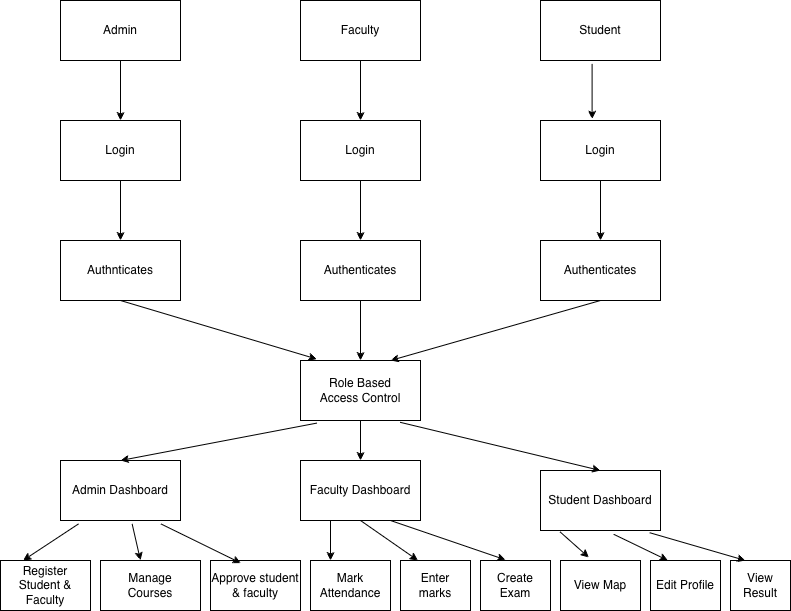

The diagram above was exported from draw.io. Its source (the exported page's mxGraphModel, read from the mxfile embedded in the PNG):
<mxGraphModel dx="1298" dy="801" grid="1" gridSize="10" guides="1" tooltips="1" connect="1" arrows="1" fold="1" page="1" pageScale="1" pageWidth="1100" pageHeight="850" math="0" shadow="0">
  <root>
    <mxCell id="0" />
    <mxCell id="1" parent="0" />
    <mxCell id="-qVXogaAYD-Rm_2Ax8OX-1" parent="1" style="rounded=0;whiteSpace=wrap;html=1;" value="Admin" vertex="1">
      <mxGeometry height="60" width="120" x="80" y="40" as="geometry" />
    </mxCell>
    <mxCell id="-qVXogaAYD-Rm_2Ax8OX-2" parent="1" style="rounded=0;whiteSpace=wrap;html=1;" value="Faculty" vertex="1">
      <mxGeometry height="60" width="120" x="320" y="40" as="geometry" />
    </mxCell>
    <mxCell id="-qVXogaAYD-Rm_2Ax8OX-3" parent="1" style="rounded=0;whiteSpace=wrap;html=1;" value="Student" vertex="1">
      <mxGeometry height="60" width="120" x="560" y="40" as="geometry" />
    </mxCell>
    <mxCell id="-qVXogaAYD-Rm_2Ax8OX-4" parent="1" style="rounded=0;whiteSpace=wrap;html=1;" value="Login" vertex="1">
      <mxGeometry height="60" width="120" x="80" y="160" as="geometry" />
    </mxCell>
    <mxCell id="-qVXogaAYD-Rm_2Ax8OX-5" parent="1" style="rounded=0;whiteSpace=wrap;html=1;" value="Login" vertex="1">
      <mxGeometry height="60" width="120" x="320" y="160" as="geometry" />
    </mxCell>
    <mxCell id="-qVXogaAYD-Rm_2Ax8OX-6" parent="1" style="rounded=0;whiteSpace=wrap;html=1;" value="Login" vertex="1">
      <mxGeometry height="60" width="120" x="560" y="160" as="geometry" />
    </mxCell>
    <mxCell id="-qVXogaAYD-Rm_2Ax8OX-7" parent="1" style="rounded=0;whiteSpace=wrap;html=1;" value="Authnticates" vertex="1">
      <mxGeometry height="60" width="120" x="80" y="280" as="geometry" />
    </mxCell>
    <mxCell id="-qVXogaAYD-Rm_2Ax8OX-8" parent="1" style="rounded=0;whiteSpace=wrap;html=1;" value="Authenticates" vertex="1">
      <mxGeometry height="60" width="120" x="320" y="280" as="geometry" />
    </mxCell>
    <mxCell id="-qVXogaAYD-Rm_2Ax8OX-9" parent="1" style="rounded=0;whiteSpace=wrap;html=1;" value="Authenticates" vertex="1">
      <mxGeometry height="60" width="120" x="560" y="280" as="geometry" />
    </mxCell>
    <mxCell id="-qVXogaAYD-Rm_2Ax8OX-10" edge="1" parent="1" source="-qVXogaAYD-Rm_2Ax8OX-1" style="endArrow=classic;html=1;rounded=0;exitX=0.5;exitY=1;exitDx=0;exitDy=0;entryX=0.5;entryY=0;entryDx=0;entryDy=0;" target="-qVXogaAYD-Rm_2Ax8OX-4" value="">
      <mxGeometry height="50" relative="1" width="50" as="geometry">
        <mxPoint x="130" y="160" as="sourcePoint" />
        <mxPoint x="180" y="110" as="targetPoint" />
      </mxGeometry>
    </mxCell>
    <mxCell id="-qVXogaAYD-Rm_2Ax8OX-11" edge="1" parent="1" source="-qVXogaAYD-Rm_2Ax8OX-2" style="endArrow=classic;html=1;rounded=0;entryX=0.5;entryY=0;entryDx=0;entryDy=0;exitX=0.5;exitY=1;exitDx=0;exitDy=0;" target="-qVXogaAYD-Rm_2Ax8OX-5" value="">
      <mxGeometry height="50" relative="1" width="50" as="geometry">
        <mxPoint x="250" y="170" as="sourcePoint" />
        <mxPoint x="300" y="120" as="targetPoint" />
      </mxGeometry>
    </mxCell>
    <mxCell id="-qVXogaAYD-Rm_2Ax8OX-12" edge="1" parent="1" source="-qVXogaAYD-Rm_2Ax8OX-3" style="endArrow=classic;html=1;rounded=0;exitX=0.43;exitY=1.057;exitDx=0;exitDy=0;exitPerimeter=0;entryX=0.43;entryY=-0.023;entryDx=0;entryDy=0;entryPerimeter=0;" target="-qVXogaAYD-Rm_2Ax8OX-6" value="">
      <mxGeometry height="50" relative="1" width="50" as="geometry">
        <mxPoint x="710" y="140" as="sourcePoint" />
        <mxPoint x="760" y="90" as="targetPoint" />
      </mxGeometry>
    </mxCell>
    <mxCell id="-qVXogaAYD-Rm_2Ax8OX-14" edge="1" parent="1" source="-qVXogaAYD-Rm_2Ax8OX-4" style="endArrow=classic;html=1;rounded=0;exitX=0.5;exitY=1;exitDx=0;exitDy=0;" target="-qVXogaAYD-Rm_2Ax8OX-7" value="">
      <mxGeometry height="50" relative="1" width="50" as="geometry">
        <mxPoint x="210" y="250" as="sourcePoint" />
        <mxPoint x="260" y="200" as="targetPoint" />
      </mxGeometry>
    </mxCell>
    <mxCell id="-qVXogaAYD-Rm_2Ax8OX-15" edge="1" parent="1" source="-qVXogaAYD-Rm_2Ax8OX-5" style="endArrow=classic;html=1;rounded=0;exitX=0.5;exitY=1;exitDx=0;exitDy=0;entryX=0.5;entryY=0;entryDx=0;entryDy=0;" target="-qVXogaAYD-Rm_2Ax8OX-8" value="">
      <mxGeometry height="50" relative="1" width="50" as="geometry">
        <mxPoint x="470" y="250" as="sourcePoint" />
        <mxPoint x="520" y="200" as="targetPoint" />
      </mxGeometry>
    </mxCell>
    <mxCell id="-qVXogaAYD-Rm_2Ax8OX-16" edge="1" parent="1" source="-qVXogaAYD-Rm_2Ax8OX-6" style="endArrow=classic;html=1;rounded=0;exitX=0.5;exitY=1;exitDx=0;exitDy=0;entryX=0.5;entryY=0;entryDx=0;entryDy=0;" target="-qVXogaAYD-Rm_2Ax8OX-9" value="">
      <mxGeometry height="50" relative="1" width="50" as="geometry">
        <mxPoint x="760" y="280" as="sourcePoint" />
        <mxPoint x="810" y="230" as="targetPoint" />
      </mxGeometry>
    </mxCell>
    <mxCell id="-qVXogaAYD-Rm_2Ax8OX-17" parent="1" style="rounded=0;whiteSpace=wrap;html=1;" value="Role Based&lt;div&gt;Access Control&lt;/div&gt;" vertex="1">
      <mxGeometry height="60" width="120" x="320" y="400" as="geometry" />
    </mxCell>
    <mxCell id="-qVXogaAYD-Rm_2Ax8OX-18" edge="1" parent="1" source="-qVXogaAYD-Rm_2Ax8OX-8" style="endArrow=classic;html=1;rounded=0;exitX=0.5;exitY=1;exitDx=0;exitDy=0;entryX=0.5;entryY=0;entryDx=0;entryDy=0;" target="-qVXogaAYD-Rm_2Ax8OX-17" value="">
      <mxGeometry height="50" relative="1" width="50" as="geometry">
        <mxPoint x="510" y="390" as="sourcePoint" />
        <mxPoint x="380" y="390" as="targetPoint" />
      </mxGeometry>
    </mxCell>
    <mxCell id="-qVXogaAYD-Rm_2Ax8OX-19" parent="1" style="rounded=0;whiteSpace=wrap;html=1;" value="Admin Dashboard" vertex="1">
      <mxGeometry height="60" width="120" x="80" y="500" as="geometry" />
    </mxCell>
    <mxCell id="-qVXogaAYD-Rm_2Ax8OX-20" parent="1" style="rounded=0;whiteSpace=wrap;html=1;" value="Faculty Dashboard" vertex="1">
      <mxGeometry height="60" width="120" x="320" y="500" as="geometry" />
    </mxCell>
    <mxCell id="-qVXogaAYD-Rm_2Ax8OX-21" parent="1" style="rounded=0;whiteSpace=wrap;html=1;" value="Student Dashboard" vertex="1">
      <mxGeometry height="60" width="120" x="560" y="510" as="geometry" />
    </mxCell>
    <mxCell id="-qVXogaAYD-Rm_2Ax8OX-22" edge="1" parent="1" source="-qVXogaAYD-Rm_2Ax8OX-17" style="endArrow=classic;html=1;rounded=0;exitX=0.137;exitY=1.043;exitDx=0;exitDy=0;exitPerimeter=0;entryX=0.5;entryY=0;entryDx=0;entryDy=0;" target="-qVXogaAYD-Rm_2Ax8OX-19" value="">
      <mxGeometry height="50" relative="1" width="50" as="geometry">
        <mxPoint x="110" y="470" as="sourcePoint" />
        <mxPoint x="160" y="420" as="targetPoint" />
      </mxGeometry>
    </mxCell>
    <mxCell id="-qVXogaAYD-Rm_2Ax8OX-23" edge="1" parent="1" source="-qVXogaAYD-Rm_2Ax8OX-17" style="endArrow=classic;html=1;rounded=0;exitX=0.83;exitY=1.03;exitDx=0;exitDy=0;exitPerimeter=0;entryX=0.5;entryY=0;entryDx=0;entryDy=0;" target="-qVXogaAYD-Rm_2Ax8OX-21" value="">
      <mxGeometry height="50" relative="1" width="50" as="geometry">
        <mxPoint x="550" y="480" as="sourcePoint" />
        <mxPoint x="600" y="430" as="targetPoint" />
      </mxGeometry>
    </mxCell>
    <mxCell id="-qVXogaAYD-Rm_2Ax8OX-24" edge="1" parent="1" source="-qVXogaAYD-Rm_2Ax8OX-17" style="endArrow=classic;html=1;rounded=0;exitX=0.5;exitY=1;exitDx=0;exitDy=0;entryX=0.5;entryY=0;entryDx=0;entryDy=0;" target="-qVXogaAYD-Rm_2Ax8OX-20" value="">
      <mxGeometry height="50" relative="1" width="50" as="geometry">
        <mxPoint x="250" y="560" as="sourcePoint" />
        <mxPoint x="300" y="510" as="targetPoint" />
      </mxGeometry>
    </mxCell>
    <mxCell id="-qVXogaAYD-Rm_2Ax8OX-25" parent="1" style="rounded=0;whiteSpace=wrap;html=1;" value="Register&lt;div&gt;Student &amp;amp; Faculty&lt;/div&gt;" vertex="1">
      <mxGeometry height="50" width="90" x="20" y="600" as="geometry" />
    </mxCell>
    <mxCell id="-qVXogaAYD-Rm_2Ax8OX-26" parent="1" style="rounded=0;whiteSpace=wrap;html=1;" value="Manage&lt;div&gt;Courses&lt;/div&gt;" vertex="1">
      <mxGeometry height="50" width="100" x="120" y="600" as="geometry" />
    </mxCell>
    <mxCell id="-qVXogaAYD-Rm_2Ax8OX-27" parent="1" style="rounded=0;whiteSpace=wrap;html=1;" value="Approve student &amp;amp; faculty" vertex="1">
      <mxGeometry height="50" width="90" x="230" y="600" as="geometry" />
    </mxCell>
    <mxCell id="-qVXogaAYD-Rm_2Ax8OX-28" parent="1" style="rounded=0;whiteSpace=wrap;html=1;" value="Mark&lt;div&gt;Attendance&lt;/div&gt;" vertex="1">
      <mxGeometry height="50" width="80" x="330" y="600" as="geometry" />
    </mxCell>
    <mxCell id="-qVXogaAYD-Rm_2Ax8OX-29" parent="1" style="rounded=0;whiteSpace=wrap;html=1;" value="Enter&lt;div&gt;marks&lt;/div&gt;" vertex="1">
      <mxGeometry height="50" width="70" x="420" y="600" as="geometry" />
    </mxCell>
    <mxCell id="-qVXogaAYD-Rm_2Ax8OX-31" parent="1" style="rounded=0;whiteSpace=wrap;html=1;" value="Create&lt;div&gt;Exam&lt;/div&gt;" vertex="1">
      <mxGeometry height="50" width="70" x="500" y="600" as="geometry" />
    </mxCell>
    <mxCell id="-qVXogaAYD-Rm_2Ax8OX-32" parent="1" style="rounded=0;whiteSpace=wrap;html=1;" value="View Map" vertex="1">
      <mxGeometry height="50" width="80" x="580" y="600" as="geometry" />
    </mxCell>
    <mxCell id="-qVXogaAYD-Rm_2Ax8OX-33" parent="1" style="rounded=0;whiteSpace=wrap;html=1;" value="Edit Profile" vertex="1">
      <mxGeometry height="50" width="70" x="670" y="600" as="geometry" />
    </mxCell>
    <mxCell id="-qVXogaAYD-Rm_2Ax8OX-34" parent="1" style="rounded=0;whiteSpace=wrap;html=1;" value="View Result" vertex="1">
      <mxGeometry height="50" width="60" x="750" y="600" as="geometry" />
    </mxCell>
    <mxCell id="-qVXogaAYD-Rm_2Ax8OX-35" edge="1" parent="1" source="-qVXogaAYD-Rm_2Ax8OX-19" style="endArrow=classic;html=1;rounded=0;exitX=0.15;exitY=1.057;exitDx=0;exitDy=0;exitPerimeter=0;entryX=0.25;entryY=0;entryDx=0;entryDy=0;" target="-qVXogaAYD-Rm_2Ax8OX-25" value="">
      <mxGeometry height="50" relative="1" width="50" as="geometry">
        <mxPoint x="20" y="560" as="sourcePoint" />
        <mxPoint x="70" y="510" as="targetPoint" />
      </mxGeometry>
    </mxCell>
    <mxCell id="-qVXogaAYD-Rm_2Ax8OX-36" edge="1" parent="1" source="-qVXogaAYD-Rm_2Ax8OX-19" style="endArrow=classic;html=1;rounded=0;exitX=0.597;exitY=1.057;exitDx=0;exitDy=0;exitPerimeter=0;entryX=0.4;entryY=0;entryDx=0;entryDy=0;entryPerimeter=0;" target="-qVXogaAYD-Rm_2Ax8OX-26" value="">
      <mxGeometry height="50" relative="1" width="50" as="geometry">
        <mxPoint x="200" y="590" as="sourcePoint" />
        <mxPoint x="250" y="540" as="targetPoint" />
      </mxGeometry>
    </mxCell>
    <mxCell id="-qVXogaAYD-Rm_2Ax8OX-37" edge="1" parent="1" source="-qVXogaAYD-Rm_2Ax8OX-19" style="endArrow=classic;html=1;rounded=0;exitX=0.837;exitY=1.057;exitDx=0;exitDy=0;exitPerimeter=0;entryX=0.338;entryY=0.052;entryDx=0;entryDy=0;entryPerimeter=0;" target="-qVXogaAYD-Rm_2Ax8OX-27" value="">
      <mxGeometry height="50" relative="1" width="50" as="geometry">
        <mxPoint x="230" y="570" as="sourcePoint" />
        <mxPoint x="280" y="520" as="targetPoint" />
      </mxGeometry>
    </mxCell>
    <mxCell id="-qVXogaAYD-Rm_2Ax8OX-38" edge="1" parent="1" source="-qVXogaAYD-Rm_2Ax8OX-20" style="endArrow=classic;html=1;rounded=0;exitX=0.25;exitY=1;exitDx=0;exitDy=0;entryX=0.25;entryY=0;entryDx=0;entryDy=0;" target="-qVXogaAYD-Rm_2Ax8OX-28" value="">
      <mxGeometry height="50" relative="1" width="50" as="geometry">
        <mxPoint x="450" y="590" as="sourcePoint" />
        <mxPoint x="500" y="540" as="targetPoint" />
      </mxGeometry>
    </mxCell>
    <mxCell id="-qVXogaAYD-Rm_2Ax8OX-39" edge="1" parent="1" source="-qVXogaAYD-Rm_2Ax8OX-20" style="endArrow=classic;html=1;rounded=0;exitX=0.5;exitY=1;exitDx=0;exitDy=0;entryX=0.25;entryY=0;entryDx=0;entryDy=0;" target="-qVXogaAYD-Rm_2Ax8OX-29" value="">
      <mxGeometry height="50" relative="1" width="50" as="geometry">
        <mxPoint x="470" y="590" as="sourcePoint" />
        <mxPoint x="520" y="540" as="targetPoint" />
      </mxGeometry>
    </mxCell>
    <mxCell id="-qVXogaAYD-Rm_2Ax8OX-40" edge="1" parent="1" style="endArrow=classic;html=1;rounded=0;entryX=0.36;entryY=-0.012;entryDx=0;entryDy=0;entryPerimeter=0;" target="-qVXogaAYD-Rm_2Ax8OX-31" value="">
      <mxGeometry height="50" relative="1" width="50" as="geometry">
        <mxPoint x="410" y="560" as="sourcePoint" />
        <mxPoint x="520" y="590" as="targetPoint" />
      </mxGeometry>
    </mxCell>
    <mxCell id="-qVXogaAYD-Rm_2Ax8OX-41" edge="1" parent="1" source="-qVXogaAYD-Rm_2Ax8OX-21" style="endArrow=classic;html=1;rounded=0;exitX=0.163;exitY=1.023;exitDx=0;exitDy=0;exitPerimeter=0;entryX=0.355;entryY=-0.06;entryDx=0;entryDy=0;entryPerimeter=0;" target="-qVXogaAYD-Rm_2Ax8OX-32" value="">
      <mxGeometry height="50" relative="1" width="50" as="geometry">
        <mxPoint x="670" y="590" as="sourcePoint" />
        <mxPoint x="720" y="540" as="targetPoint" />
      </mxGeometry>
    </mxCell>
    <mxCell id="-qVXogaAYD-Rm_2Ax8OX-42" edge="1" parent="1" source="-qVXogaAYD-Rm_2Ax8OX-21" style="endArrow=classic;html=1;rounded=0;exitX=0.61;exitY=1.063;exitDx=0;exitDy=0;exitPerimeter=0;entryX=0.25;entryY=0;entryDx=0;entryDy=0;" target="-qVXogaAYD-Rm_2Ax8OX-33" value="">
      <mxGeometry height="50" relative="1" width="50" as="geometry">
        <mxPoint x="700" y="600" as="sourcePoint" />
        <mxPoint x="750" y="550" as="targetPoint" />
      </mxGeometry>
    </mxCell>
    <mxCell id="-qVXogaAYD-Rm_2Ax8OX-43" edge="1" parent="1" source="-qVXogaAYD-Rm_2Ax8OX-21" style="endArrow=classic;html=1;rounded=0;exitX=0.91;exitY=1.037;exitDx=0;exitDy=0;exitPerimeter=0;entryX=0.25;entryY=0;entryDx=0;entryDy=0;" target="-qVXogaAYD-Rm_2Ax8OX-34" value="">
      <mxGeometry height="50" relative="1" width="50" as="geometry">
        <mxPoint x="700" y="580" as="sourcePoint" />
        <mxPoint x="750" y="530" as="targetPoint" />
      </mxGeometry>
    </mxCell>
    <mxCell id="-qVXogaAYD-Rm_2Ax8OX-44" edge="1" parent="1" source="-qVXogaAYD-Rm_2Ax8OX-7" style="endArrow=classic;html=1;rounded=0;exitX=0.5;exitY=1;exitDx=0;exitDy=0;entryX=0.137;entryY=-0.023;entryDx=0;entryDy=0;entryPerimeter=0;" target="-qVXogaAYD-Rm_2Ax8OX-17" value="">
      <mxGeometry height="50" relative="1" width="50" as="geometry">
        <mxPoint x="170" y="410" as="sourcePoint" />
        <mxPoint x="220" y="360" as="targetPoint" />
      </mxGeometry>
    </mxCell>
    <mxCell id="-qVXogaAYD-Rm_2Ax8OX-45" edge="1" parent="1" source="-qVXogaAYD-Rm_2Ax8OX-9" style="endArrow=classic;html=1;rounded=0;exitX=0.5;exitY=1;exitDx=0;exitDy=0;entryX=0.75;entryY=0;entryDx=0;entryDy=0;" target="-qVXogaAYD-Rm_2Ax8OX-17" value="">
      <mxGeometry height="50" relative="1" width="50" as="geometry">
        <mxPoint x="540" y="420" as="sourcePoint" />
        <mxPoint x="590" y="370" as="targetPoint" />
      </mxGeometry>
    </mxCell>
  </root>
</mxGraphModel>